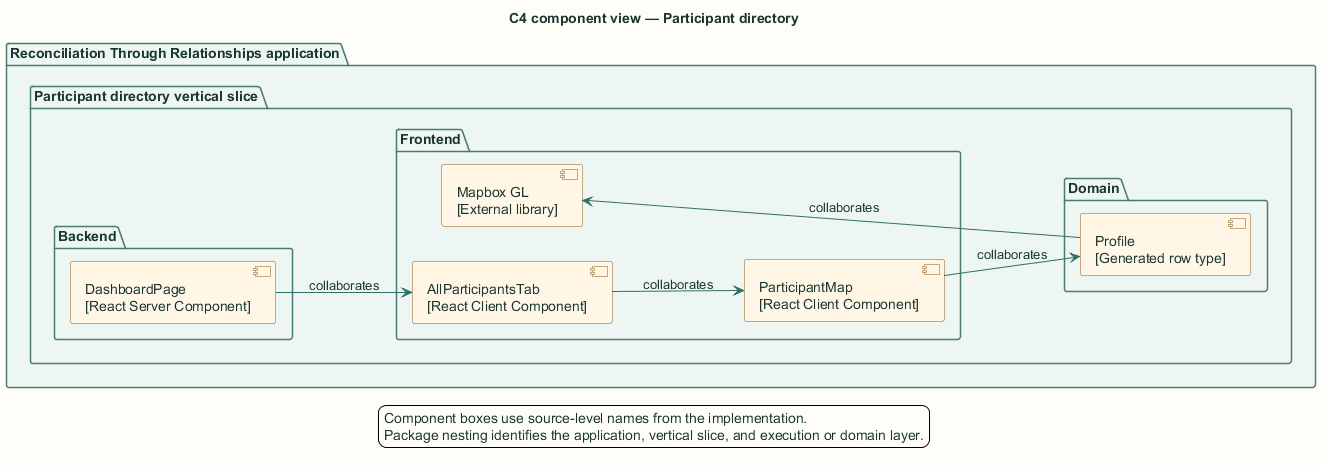

The diagram above was rendered by PlantUML. Its source (embedded in the PNG):
@startuml
title C4 component view — Participant directory

skinparam backgroundColor #FFFDF7
skinparam shadowing false
skinparam defaultFontName Arial
skinparam defaultFontColor #18352F
skinparam ArrowColor #2F6F67
skinparam packageBorderColor #477B73
skinparam packageBackgroundColor #EEF6F3
skinparam rectangleBorderColor #477B73
skinparam rectangleBackgroundColor #FFFFFF
skinparam componentBorderColor #8A5A1F
skinparam componentBackgroundColor #FFF6E6
skinparam databaseBorderColor #4E668E
skinparam databaseBackgroundColor #EEF3FB
skinparam actorBorderColor #18352F
skinparam actorBackgroundColor #FFFFFF
skinparam classBorderColor #477B73
skinparam classBackgroundColor #FFFFFF
skinparam sequenceBoxBorderColor #477B73
skinparam sequenceBoxBackgroundColor #F4F8F6
skinparam ParticipantBorderColor #477B73
skinparam ParticipantBackgroundColor #FFFFFF
skinparam BoxPadding 10
hide stereotype

left to right direction
package "Reconciliation Through Relationships application" {
  package "Participant directory vertical slice" {
    package "Frontend" {
      component "AllParticipantsTab\n[React Client Component]" as cmp1
      component "ParticipantMap\n[React Client Component]" as cmp2
      component "Mapbox GL\n[External library]" as cmp4
    }
    package "Backend" {
      component "DashboardPage\n[React Server Component]" as cmp0
    }
    package "Domain" {
      component "Profile\n[Generated row type]" as cmp3
    }
  }
}
cmp0 --> cmp1 : collaborates
cmp1 --> cmp2 : collaborates
cmp2 --> cmp3 : collaborates
cmp3 --> cmp4 : collaborates
legend bottom
  Component boxes use source-level names from the implementation.
  Package nesting identifies the application, vertical slice, and execution or domain layer.
endlegend
@enduml